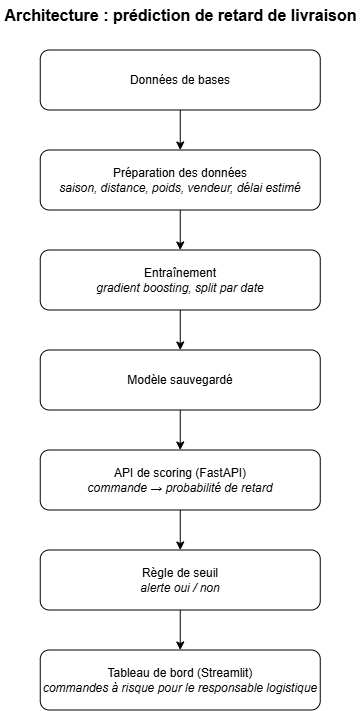

The diagram above was exported from draw.io. Its source (the exported page's mxGraphModel, read from the mxfile embedded in the PNG):
<mxGraphModel dx="1351" dy="556" grid="1" gridSize="10" guides="1" tooltips="1" connect="1" arrows="1" fold="1" page="1" pageScale="1" pageWidth="900" pageHeight="900" math="0" shadow="0">
  <root>
    <mxCell id="0" />
    <mxCell id="1" parent="0" />
    <mxCell id="t" parent="1" style="text;html=1;fontSize=16;fontStyle=1;align=center;verticalAlign=middle;" value="Architecture : prédiction de retard de livraison" vertex="1">
      <mxGeometry height="30" width="360" x="160" as="geometry" />
    </mxCell>
    <mxCell id="n1" parent="1" style="rounded=1;whiteSpace=wrap;html=1;fillColor=#FFFFFF;strokeColor=#000000;" value="Données de bases" vertex="1">
      <mxGeometry height="60" width="280" x="200" y="50" as="geometry" />
    </mxCell>
    <mxCell id="n2" parent="1" style="rounded=1;whiteSpace=wrap;html=1;fillColor=#FFFFFF;strokeColor=#000000;" value="Préparation des données&lt;br&gt;&lt;i&gt;saison, distance, poids, vendeur, délai estimé&lt;/i&gt;" vertex="1">
      <mxGeometry height="60" width="280" x="200" y="150" as="geometry" />
    </mxCell>
    <mxCell id="n3" parent="1" style="rounded=1;whiteSpace=wrap;html=1;fillColor=#FFFFFF;strokeColor=#000000;" value="Entraînement&lt;br&gt;&lt;i&gt;gradient boosting, split par date&lt;/i&gt;" vertex="1">
      <mxGeometry height="60" width="280" x="200" y="250" as="geometry" />
    </mxCell>
    <mxCell id="n4" parent="1" style="rounded=1;whiteSpace=wrap;html=1;fillColor=#FFFFFF;strokeColor=#000000;" value="Modèle sauvegardé" vertex="1">
      <mxGeometry height="60" width="280" x="200" y="350" as="geometry" />
    </mxCell>
    <mxCell id="n5" parent="1" style="rounded=1;whiteSpace=wrap;html=1;fillColor=#FFFFFF;strokeColor=#000000;" value="API de scoring (FastAPI)&lt;br&gt;&lt;i&gt;commande → probabilité de retard&lt;/i&gt;" vertex="1">
      <mxGeometry height="60" width="280" x="200" y="450" as="geometry" />
    </mxCell>
    <mxCell id="n6" parent="1" style="rounded=1;whiteSpace=wrap;html=1;fillColor=#FFFFFF;strokeColor=#000000;" value="Règle de seuil&lt;br&gt;&lt;i&gt;alerte oui / non&lt;/i&gt;" vertex="1">
      <mxGeometry height="60" width="280" x="200" y="550" as="geometry" />
    </mxCell>
    <mxCell id="n7" parent="1" style="rounded=1;whiteSpace=wrap;html=1;fillColor=#FFFFFF;strokeColor=#000000;" value="Tableau de bord (Streamlit)&lt;br&gt;&lt;i&gt;commandes à risque pour le responsable logistique&lt;/i&gt;" vertex="1">
      <mxGeometry height="60" width="280" x="200" y="650" as="geometry" />
    </mxCell>
    <mxCell id="e1" edge="1" parent="1" source="n1" style="edgeStyle=orthogonalEdgeStyle;endArrow=classic;html=1;" target="n2">
      <mxGeometry relative="1" as="geometry" />
    </mxCell>
    <mxCell id="e2" edge="1" parent="1" source="n2" style="edgeStyle=orthogonalEdgeStyle;endArrow=classic;html=1;" target="n3">
      <mxGeometry relative="1" as="geometry" />
    </mxCell>
    <mxCell id="e3" edge="1" parent="1" source="n3" style="edgeStyle=orthogonalEdgeStyle;endArrow=classic;html=1;" target="n4">
      <mxGeometry relative="1" as="geometry" />
    </mxCell>
    <mxCell id="e4" edge="1" parent="1" source="n4" style="edgeStyle=orthogonalEdgeStyle;endArrow=classic;html=1;" target="n5">
      <mxGeometry relative="1" as="geometry" />
    </mxCell>
    <mxCell id="e5" edge="1" parent="1" source="n5" style="edgeStyle=orthogonalEdgeStyle;endArrow=classic;html=1;" target="n6">
      <mxGeometry relative="1" as="geometry" />
    </mxCell>
    <mxCell id="e6" edge="1" parent="1" source="n6" style="edgeStyle=orthogonalEdgeStyle;endArrow=classic;html=1;" target="n7">
      <mxGeometry relative="1" as="geometry" />
    </mxCell>
  </root>
</mxGraphModel>